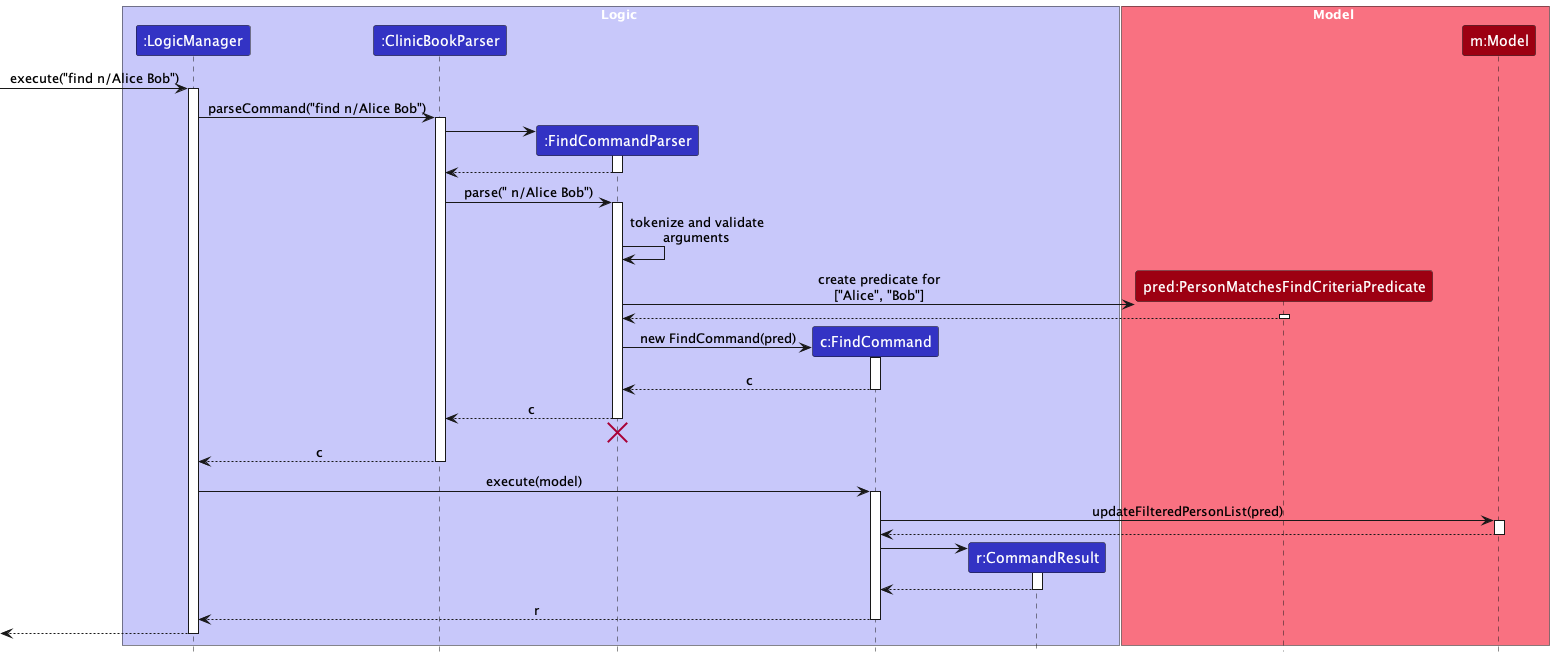

The diagram above was rendered by PlantUML. Its source (embedded in the PNG):
@startuml
!include style.puml
skinparam ArrowFontStyle plain

box Logic LOGIC_COLOR_T1
participant ":LogicManager" as LogicManager LOGIC_COLOR
participant ":ClinicBookParser" as ClinicBookParser LOGIC_COLOR
participant ":FindCommandParser" as FindCommandParser LOGIC_COLOR
participant "c:FindCommand" as FindCommand LOGIC_COLOR
participant "r:CommandResult" as CommandResult LOGIC_COLOR
end box

box Model MODEL_COLOR_T1
participant "pred:PersonMatchesFindCriteriaPredicate" as Predicate MODEL_COLOR
participant "m:Model" as Model MODEL_COLOR
end box

[-> LogicManager : execute("find n/Alice Bob")
activate LogicManager

LogicManager -> ClinicBookParser : parseCommand("find n/Alice Bob")
activate ClinicBookParser

create FindCommandParser
ClinicBookParser -> FindCommandParser
activate FindCommandParser

FindCommandParser --> ClinicBookParser
deactivate FindCommandParser

ClinicBookParser -> FindCommandParser : parse(" n/Alice Bob")
activate FindCommandParser

FindCommandParser -> FindCommandParser : tokenize and validate\narguments

create Predicate
FindCommandParser -> Predicate : create predicate for\n["Alice", "Bob"]
activate Predicate

Predicate --> FindCommandParser
deactivate Predicate

create FindCommand
FindCommandParser -> FindCommand : new FindCommand(pred)
activate FindCommand

FindCommand --> FindCommandParser : c
deactivate FindCommand

FindCommandParser --> ClinicBookParser : c
deactivate FindCommandParser
'Hidden arrow to position the destroy marker below the end of the activation bar.
FindCommandParser -[hidden]-> ClinicBookParser
destroy FindCommandParser

ClinicBookParser --> LogicManager : c
deactivate ClinicBookParser

LogicManager -> FindCommand : execute(model)
activate FindCommand

FindCommand -> Model : updateFilteredPersonList(pred)
activate Model

Model --> FindCommand
deactivate Model

create CommandResult
FindCommand -> CommandResult
activate CommandResult

CommandResult --> FindCommand
deactivate CommandResult

FindCommand --> LogicManager : r
deactivate FindCommand

[<-- LogicManager
deactivate LogicManager
@enduml